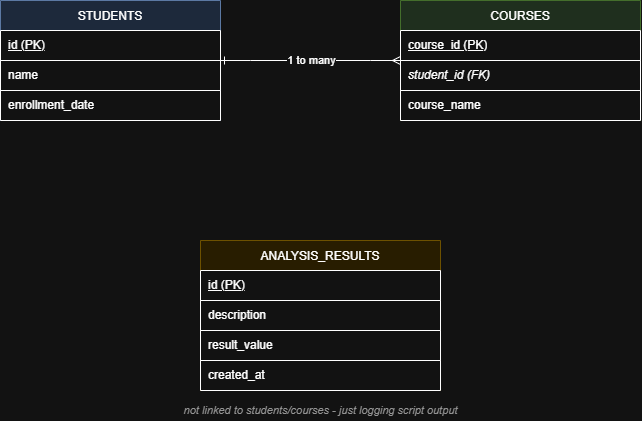

The diagram above was exported from draw.io. Its source (the exported page's mxGraphModel, read from the mxfile embedded in the PNG):
<mxGraphModel dx="815" dy="439" grid="1" gridSize="10" guides="1" tooltips="1" connect="1" arrows="1" fold="1" page="1" pageScale="1" pageWidth="1100" pageHeight="850" math="0" shadow="0">
  <root>
    <mxCell id="0" />
    <mxCell id="1" parent="0" />
    <mxCell id="students" parent="1" style="shape=table;startSize=30;container=1;collapsible=0;childLayout=tableLayout;fillColor=#dae8fc;strokeColor=#6c8ebf;" value="STUDENTS" vertex="1">
      <mxGeometry height="120" width="220" x="80" y="120" as="geometry" />
    </mxCell>
    <mxCell id="students_row1" parent="students" style="shape=tableRow;horizontal=0;startSize=0;swimlaneHead=0;swimlaneBody=0;fillColor=none;collapsible=0;dropTarget=0;points=[[0,0.5],[1,0.5]];portConstraint=eastwest;" vertex="1">
      <mxGeometry height="30" width="220" y="30" as="geometry" />
    </mxCell>
    <mxCell id="students_row1_c1" parent="students_row1" style="shape=partialRectangle;html=1;whiteSpace=wrap;connectable=0;strokeColor=inherit;overflow=hidden;fillColor=none;top=0;left=0;bottom=0;right=0;pointerEvents=1;align=left;spacingLeft=6;fontStyle=4" value="id (PK)" vertex="1">
      <mxGeometry height="30" width="220" as="geometry" />
    </mxCell>
    <mxCell id="students_row2" parent="students" style="shape=tableRow;horizontal=0;startSize=0;swimlaneHead=0;swimlaneBody=0;fillColor=none;collapsible=0;dropTarget=0;points=[[0,0.5],[1,0.5]];portConstraint=eastwest;" vertex="1">
      <mxGeometry height="30" width="220" y="60" as="geometry" />
    </mxCell>
    <mxCell id="students_row2_c1" parent="students_row2" style="shape=partialRectangle;html=1;whiteSpace=wrap;connectable=0;strokeColor=inherit;overflow=hidden;fillColor=none;top=0;left=0;bottom=0;right=0;pointerEvents=1;align=left;spacingLeft=6;" value="name" vertex="1">
      <mxGeometry height="30" width="220" as="geometry" />
    </mxCell>
    <mxCell id="students_row3" parent="students" style="shape=tableRow;horizontal=0;startSize=0;swimlaneHead=0;swimlaneBody=0;fillColor=none;collapsible=0;dropTarget=0;points=[[0,0.5],[1,0.5]];portConstraint=eastwest;" vertex="1">
      <mxGeometry height="30" width="220" y="90" as="geometry" />
    </mxCell>
    <mxCell id="students_row3_c1" parent="students_row3" style="shape=partialRectangle;html=1;whiteSpace=wrap;connectable=0;strokeColor=inherit;overflow=hidden;fillColor=none;top=0;left=0;bottom=0;right=0;pointerEvents=1;align=left;spacingLeft=6;" value="enrollment_date" vertex="1">
      <mxGeometry height="30" width="220" as="geometry" />
    </mxCell>
    <mxCell id="courses" parent="1" style="shape=table;startSize=30;container=1;collapsible=0;childLayout=tableLayout;fillColor=#d5e8d4;strokeColor=#82b366;" value="COURSES" vertex="1">
      <mxGeometry height="120" width="240" x="480" y="120" as="geometry" />
    </mxCell>
    <mxCell id="courses_row1" parent="courses" style="shape=tableRow;horizontal=0;startSize=0;swimlaneHead=0;swimlaneBody=0;fillColor=none;collapsible=0;dropTarget=0;points=[[0,0.5],[1,0.5]];portConstraint=eastwest;" vertex="1">
      <mxGeometry height="30" width="240" y="30" as="geometry" />
    </mxCell>
    <mxCell id="courses_row1_c1" parent="courses_row1" style="shape=partialRectangle;html=1;whiteSpace=wrap;connectable=0;strokeColor=inherit;overflow=hidden;fillColor=none;top=0;left=0;bottom=0;right=0;pointerEvents=1;align=left;spacingLeft=6;fontStyle=4" value="course_id (PK)" vertex="1">
      <mxGeometry height="30" width="240" as="geometry" />
    </mxCell>
    <mxCell id="courses_row2" parent="courses" style="shape=tableRow;horizontal=0;startSize=0;swimlaneHead=0;swimlaneBody=0;fillColor=none;collapsible=0;dropTarget=0;points=[[0,0.5],[1,0.5]];portConstraint=eastwest;" vertex="1">
      <mxGeometry height="30" width="240" y="60" as="geometry" />
    </mxCell>
    <mxCell id="courses_row2_c1" parent="courses_row2" style="shape=partialRectangle;html=1;whiteSpace=wrap;connectable=0;strokeColor=inherit;overflow=hidden;fillColor=none;top=0;left=0;bottom=0;right=0;pointerEvents=1;align=left;spacingLeft=6;fontStyle=2" value="student_id (FK)" vertex="1">
      <mxGeometry height="30" width="240" as="geometry" />
    </mxCell>
    <mxCell id="courses_row3" parent="courses" style="shape=tableRow;horizontal=0;startSize=0;swimlaneHead=0;swimlaneBody=0;fillColor=none;collapsible=0;dropTarget=0;points=[[0,0.5],[1,0.5]];portConstraint=eastwest;" vertex="1">
      <mxGeometry height="30" width="240" y="90" as="geometry" />
    </mxCell>
    <mxCell id="courses_row3_c1" parent="courses_row3" style="shape=partialRectangle;html=1;whiteSpace=wrap;connectable=0;strokeColor=inherit;overflow=hidden;fillColor=none;top=0;left=0;bottom=0;right=0;pointerEvents=1;align=left;spacingLeft=6;" value="course_name" vertex="1">
      <mxGeometry height="30" width="240" as="geometry" />
    </mxCell>
    <mxCell id="rel1" edge="1" parent="1" source="students" style="edgeStyle=entityRelationEdgeStyle;fontSize=11;html=1;endArrow=ERmany;startArrow=ERone;rounded=0;exitX=1;exitY=0.5;entryX=0;entryY=0.5;" target="courses" value="1 to many">
      <mxGeometry relative="1" as="geometry" />
    </mxCell>
    <mxCell id="analysis" parent="1" style="shape=table;startSize=30;container=1;collapsible=0;childLayout=tableLayout;fillColor=#fff2cc;strokeColor=#d6b656;" value="ANALYSIS_RESULTS" vertex="1">
      <mxGeometry height="150" width="240" x="280" y="360" as="geometry" />
    </mxCell>
    <mxCell id="analysis_row1" parent="analysis" style="shape=tableRow;horizontal=0;startSize=0;swimlaneHead=0;swimlaneBody=0;fillColor=none;collapsible=0;dropTarget=0;points=[[0,0.5],[1,0.5]];portConstraint=eastwest;" vertex="1">
      <mxGeometry height="30" width="240" y="30" as="geometry" />
    </mxCell>
    <mxCell id="analysis_row1_c1" parent="analysis_row1" style="shape=partialRectangle;html=1;whiteSpace=wrap;connectable=0;strokeColor=inherit;overflow=hidden;fillColor=none;top=0;left=0;bottom=0;right=0;pointerEvents=1;align=left;spacingLeft=6;fontStyle=4" value="id (PK)" vertex="1">
      <mxGeometry height="30" width="240" as="geometry" />
    </mxCell>
    <mxCell id="analysis_row2" parent="analysis" style="shape=tableRow;horizontal=0;startSize=0;swimlaneHead=0;swimlaneBody=0;fillColor=none;collapsible=0;dropTarget=0;points=[[0,0.5],[1,0.5]];portConstraint=eastwest;" vertex="1">
      <mxGeometry height="30" width="240" y="60" as="geometry" />
    </mxCell>
    <mxCell id="analysis_row2_c1" parent="analysis_row2" style="shape=partialRectangle;html=1;whiteSpace=wrap;connectable=0;strokeColor=inherit;overflow=hidden;fillColor=none;top=0;left=0;bottom=0;right=0;pointerEvents=1;align=left;spacingLeft=6;" value="description" vertex="1">
      <mxGeometry height="30" width="240" as="geometry" />
    </mxCell>
    <mxCell id="analysis_row3" parent="analysis" style="shape=tableRow;horizontal=0;startSize=0;swimlaneHead=0;swimlaneBody=0;fillColor=none;collapsible=0;dropTarget=0;points=[[0,0.5],[1,0.5]];portConstraint=eastwest;" vertex="1">
      <mxGeometry height="30" width="240" y="90" as="geometry" />
    </mxCell>
    <mxCell id="analysis_row3_c1" parent="analysis_row3" style="shape=partialRectangle;html=1;whiteSpace=wrap;connectable=0;strokeColor=inherit;overflow=hidden;fillColor=none;top=0;left=0;bottom=0;right=0;pointerEvents=1;align=left;spacingLeft=6;" value="result_value" vertex="1">
      <mxGeometry height="30" width="240" as="geometry" />
    </mxCell>
    <mxCell id="analysis_row4" parent="analysis" style="shape=tableRow;horizontal=0;startSize=0;swimlaneHead=0;swimlaneBody=0;fillColor=none;collapsible=0;dropTarget=0;points=[[0,0.5],[1,0.5]];portConstraint=eastwest;" vertex="1">
      <mxGeometry height="30" width="240" y="120" as="geometry" />
    </mxCell>
    <mxCell id="analysis_row4_c1" parent="analysis_row4" style="shape=partialRectangle;html=1;whiteSpace=wrap;connectable=0;strokeColor=inherit;overflow=hidden;fillColor=none;top=0;left=0;bottom=0;right=0;pointerEvents=1;align=left;spacingLeft=6;" value="created_at" vertex="1">
      <mxGeometry height="30" width="240" as="geometry" />
    </mxCell>
    <mxCell id="note1" parent="1" style="text;html=1;align=center;verticalAlign=middle;fontSize=11;fontColor=#666666;fontStyle=2" value="not linked to students/courses - just logging script output" vertex="1">
      <mxGeometry height="20" width="240" x="280" y="520" as="geometry" />
    </mxCell>
  </root>
</mxGraphModel>